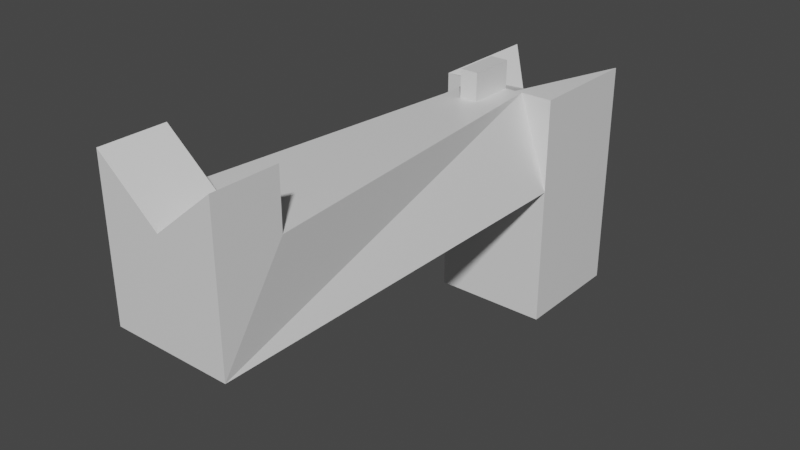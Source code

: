 # Source: Pistol.blend  (saved by Blender 2.92.15; exported with 4.5.12 LTS)
import bpy
from mathutils import Matrix  # noqa: F401  (used for matrix-valued properties, if any)

bpy.ops.wm.read_factory_settings(use_empty=True)
scene = bpy.context.scene
scene.name = 'Scene'

# ---- collections
col_collection = bpy.data.collections.new('Collection'); scene.collection.children.link(col_collection)

# ---- materials (node trees are filled in below, after node groups)
mat_material = bpy.data.materials.new('Material')
mat_material.alpha_threshold = 0.0
mat_material.use_transparent_shadow = False
mat_material.line_color = (0.0, 0.0, 0.0, 1.0)

# ---- material node trees
mat_material.use_nodes = True; mat_material.node_tree.nodes.clear()
_N = mat_material.node_tree.nodes; _L = mat_material.node_tree.links
n0 = _N.new('ShaderNodeOutputMaterial'); n0.name = 'Material Output'; n0.location = (300, 300)
n1 = _N.new('ShaderNodeBsdfPrincipled'); n1.name = 'Principled BSDF'; n1.location = (10, 300)
n1.distribution = 'GGX'
n1.subsurface_method = 'BURLEY'
n1.inputs[2].default_value = 0.4
n1.inputs[3].default_value = 1.45
n1.inputs[27].default_value = (0.0, 0.0, 0.0, 1.0)
n1.inputs[28].default_value = 1.0
_L.new(n1.outputs[0], n0.inputs[0])
n0.is_active_output = True

# ---- world
world_world = bpy.data.worlds.new('World'); scene.world = world_world
world_world.use_nodes = True; world_world.node_tree.nodes.clear()
_N = world_world.node_tree.nodes; _L = world_world.node_tree.links
n0 = _N.new('ShaderNodeOutputWorld'); n0.name = 'World Output'; n0.location = (300, 300)
n1 = _N.new('ShaderNodeBackground'); n1.name = 'Background'; n1.location = (10, 300)
n1.inputs[0].default_value = (0.05088, 0.05088, 0.05088, 1.0)
_L.new(n1.outputs[0], n0.inputs[0])
n0.is_active_output = True
world_world.color = (0.05088, 0.05088, 0.05088)
world_world.use_sun_shadow = False
world_world.sun_shadow_jitter_overblur = 0.0

# ---- meshes
me_cube = bpy.data.meshes.new('Cube')
me_cube.from_pydata([(1.0, 1.0, 3.0), (1.0, 1.0, -1.0), (1.0, -1.0, 3.0), (1.0, -1.0, -1.0), (-1.0, 1.0, 3.0), (-1.0, 1.0, -1.0), (-1.0, -1.0, 3.0), (-1.0, -1.0, -1.0), (-1.0, -1.0, -1.0), (-0.4587, -1.0, 3.0), (0.4587, -1.0, 3.0), (1.0, -1.0, -1.0), (-1.0, -1.0, 1.414), (1.0, -1.0, 1.414), (-1.0, -7.915, 1.414), (-1.0, -7.915, 3.0), (1.0, -7.915, 3.0), (1.0, -7.915, 1.414), (-1.0, -6.843, 3.0), (1.0, -6.843, 3.0), (0.0, -7.915, 3.0), (0.0, -6.843, 3.0), (0.0, -7.915, 3.1), (-1.0, -7.915, 3.928), (-1.0, -6.843, 3.928), (1.0, -7.915, 3.928), (1.0, -6.843, 3.928), (0.0, -6.843, 3.1), (0.4587, -1.803, 3.0), (-0.4587, -1.803, 3.0), (0.3333, 1.0, -1.0), (-0.3333, 1.0, -1.0), (0.3333, -1.0, 3.0), (-0.3333, -1.0, 3.0), (-0.3333, -1.0, -1.0), (0.3333, -1.0, -1.0), (-0.3333, 0.2489, 2.535), (0.3333, 0.2489, 2.535), (0.1529, -1.0, 3.0), (-0.1529, -1.0, 3.0), (-0.3333, -1.0, -1.0), (0.3333, -1.0, -1.0), (0.3333, -1.0, 1.414), (-0.3333, -1.0, 1.414), (0.3333, -7.915, 1.414), (-0.3333, -7.915, 1.414), (-0.1529, -1.803, 3.0), (0.1529, -1.803, 3.0), (0.1529, -1.0, 3.474), (-0.1529, -1.0, 3.474), (-0.1529, -1.803, 3.474), (0.1529, -1.803, 3.474), (-0.3333, -2.409, 1.414), (0.3333, -2.409, 1.414), (0.3333, -1.0, 0.816), (-0.3333, -1.0, 0.816), (-0.3333, -1.449, 0.816), (0.3333, -1.449, 0.816)], [], [(36, 4, 6, 33), (6, 7, 8, 12, 9), (7, 6, 4, 5), (30, 1, 3, 35), (1, 0, 2, 3), (30, 37, 0, 1), (20, 16, 25, 22), (35, 3, 11, 41), (33, 6, 9, 39), (3, 2, 10, 13, 11), (40, 43, 12, 8), (17, 16, 20, 15, 14, 45, 44), (9, 12, 14, 15, 18, 29), (13, 10, 28, 19, 16, 17), (42, 13, 17, 44, 53), (28, 47, 46, 29, 18, 21, 19), (18, 15, 23, 24), (27, 24, 23, 22), (26, 27, 22, 25), (16, 19, 26, 25), (21, 18, 24, 27), (15, 20, 22, 23), (19, 21, 27, 26), (39, 9, 29, 46), (10, 38, 47, 28), (39, 46, 50, 49), (12, 43, 52, 45, 14), (52, 53, 44, 45), (11, 13, 42, 41), (41, 42, 43, 40), (2, 32, 38, 10), (32, 33, 39, 38), (7, 34, 40, 8), (34, 35, 41, 40), (5, 4, 36, 31), (31, 36, 37, 30), (5, 31, 34, 7), (31, 30, 35, 34), (0, 37, 32, 2), (37, 36, 33, 32), (48, 49, 50, 51), (46, 47, 51, 50), (38, 39, 49, 48), (47, 38, 48, 51), (42, 53, 57, 54), (55, 54, 57, 56), (43, 42, 54, 55), (53, 52, 56, 57), (52, 43, 55, 56)])
_uv = me_cube.uv_layers.new(name='UVMap')
_uv.uv.foreach_set('vector', [0.7917, 0.5, 0.875, 0.5, 0.875, 0.75, 0.7917, 0.75, 0.625, 0.0, 0.375, 0.0, 0.375, 0.0, 0.5, 0.0, 0.625, 0.0, 0.375, 0.0, 0.625, 0.0, 0.625, 0.25, 0.375, 0.25, 0.2917, 0.5, 0.375, 0.5, 0.375, 0.75, 0.2917, 0.75, 0.375, 0.5, 0.625, 0.5, 0.625, 0.75, 0.375, 0.75, 0.375, 0.4167, 0.625, 0.4167, 0.625, 0.5, 0.375, 0.5, 0.625, 0.875, 0.625, 0.75, 0.625, 0.75, 0.625, 0.875, 0.2917, 0.75, 0.375, 0.75, 0.375, 0.75, 0.2917, 0.75, 0.7917, 0.75, 0.875, 0.75, 0.875, 0.75, 0.7917, 0.75, 0.375, 0.75, 0.625, 0.75, 0.625, 0.75, 0.5, 0.75, 0.375, 0.75, 0.375, 0.9167, 0.5, 0.9167, 0.5, 1.0, 0.375, 1.0, 0.5, 0.75, 0.625, 0.75, 0.625, 0.875, 0.625, 1.0, 0.5, 1.0, 0.5, 0.9167, 0.5, 0.8333, 0.625, 0.0, 0.5, 0.0, 0.5, 0.0, 0.625, 0.0, 0.625, 0.0, 0.625, 0.0, 0.5, 0.75, 0.625, 0.75, 0.625, 0.75, 0.625, 0.75, 0.625, 0.75, 0.5, 0.75, 0.5, 0.8333, 0.5, 0.75, 0.5, 0.75, 0.5, 0.8333, 0.5, 0.8333, 0.625, 0.75, 0.7083, 0.75, 0.7917, 0.75, 0.875, 0.75, 0.875, 0.75, 0.75, 0.75, 0.625, 0.75, 0.625, 0.0, 0.625, 0.0, 0.625, 0.0, 0.625, 0.0, 0.75, 0.75, 0.875, 0.75, 0.875, 0.75, 0.75, 0.75, 0.625, 0.75, 0.75, 0.75, 0.75, 0.75, 0.625, 0.75, 0.625, 0.75, 0.625, 0.75, 0.625, 0.75, 0.625, 0.75, 0.75, 0.75, 0.875, 0.75, 0.875, 0.75, 0.75, 0.75, 0.625, 1.0, 0.625, 0.875, 0.625, 0.875, 0.625, 1.0, 0.625, 0.75, 0.75, 0.75, 0.75, 0.75, 0.625, 0.75, 0.7917, 0.75, 0.875, 0.75, 0.875, 0.75, 0.7917, 0.75, 0.625, 0.75, 0.7083, 0.75, 0.7083, 0.75, 0.625, 0.75, 0.7917, 0.75, 0.7917, 0.75, 0.7917, 0.75, 0.7917, 0.75, 0.5, 1.0, 0.5, 0.9167, 0.5, 0.9167, 0.5, 0.9167, 0.5, 1.0, 0.5, 0.9167, 0.5, 0.8333, 0.5, 0.8333, 0.5, 0.9167, 0.375, 0.75, 0.5, 0.75, 0.5, 0.8333, 0.375, 0.8333, 0.375, 0.8333, 0.5, 0.8333, 0.5, 0.9167, 0.375, 0.9167, 0.625, 0.75, 0.7083, 0.75, 0.7083, 0.75, 0.625, 0.75, 0.7083, 0.75, 0.7917, 0.75, 0.7917, 0.75, 0.7083, 0.75, 0.125, 0.75, 0.2083, 0.75, 0.2083, 0.75, 0.125, 0.75, 0.2083, 0.75, 0.2917, 0.75, 0.2917, 0.75, 0.2083, 0.75, 0.375, 0.25, 0.625, 0.25, 0.625, 0.3333, 0.375, 0.3333, 0.375, 0.3333, 0.625, 0.3333, 0.625, 0.4167, 0.375, 0.4167, 0.125, 0.5, 0.2083, 0.5, 0.2083, 0.75, 0.125, 0.75, 0.2083, 0.5, 0.2917, 0.5, 0.2917, 0.75, 0.2083, 0.75, 0.625, 0.5, 0.7083, 0.5, 0.7083, 0.75, 0.625, 0.75, 0.7083, 0.5, 0.7917, 0.5, 0.7917, 0.75, 0.7083, 0.75, 0.7083, 0.75, 0.7917, 0.75, 0.7917, 0.75, 0.7083, 0.75, 0.7917, 0.75, 0.7083, 0.75, 0.7083, 0.75, 0.7917, 0.75, 0.7083, 0.75, 0.7917, 0.75, 0.7917, 0.75, 0.7083, 0.75, 0.7083, 0.75, 0.7083, 0.75, 0.7083, 0.75, 0.7083, 0.75, 0.5, 0.8333, 0.5, 0.8333, 0.5, 0.8333, 0.5, 0.8333, 0.5, 0.9167, 0.5, 0.8333, 0.5, 0.8333, 0.5, 0.9167, 0.5, 0.9167, 0.5, 0.8333, 0.5, 0.8333, 0.5, 0.9167, 0.5, 0.8333, 0.5, 0.9167, 0.5, 0.9167, 0.5, 0.8333, 0.5, 0.9167, 0.5, 0.9167, 0.5, 0.9167, 0.5, 0.9167])
me_cube.materials.append(mat_material)
me_cube.use_remesh_preserve_volume = False
me_cube.use_remesh_preserve_attributes = False
me_cube.use_mirror_vertex_groups = False
me_cube.update()

# ---- objects
ob_cube = bpy.data.objects.new('Cube', me_cube)

# ---- transforms, parenting, visibility, modifiers, constraints
ob_cube.location = (0.0, 0.0, 0.0)
ob_cube.lock_rotations_4d = False
ob_cube.empty_display_type = 'ARROWS'
ob_cube.lineart.crease_threshold = 0.0

# ---- collection membership
col_collection.objects.link(ob_cube)

# ---- scene / render settings (as saved in the file)
scene.frame_start = 1; scene.frame_end = 250; scene.frame_set(1)
scene.render.engine = 'BLENDER_EEVEE_NEXT'
scene.cycles.use_denoising = False
scene.cycles.samples = 128
scene.cycles.sampling_pattern = 'TABULATED_SOBOL'
scene.cycles.use_adaptive_sampling = False
scene.cycles.use_light_tree = False
scene.view_settings.view_transform = 'Filmic'
bpy.context.view_layer.update()

# ---- added for rendering (the .blend has no active camera and no usable light): camera, sun
cam_auto = bpy.data.cameras.new('AutoCamera')
cam_auto.lens = 50.0
cam_auto.sensor_width = 36.0
cam_auto.clip_end = 1000.0
ob_auto_camera = bpy.data.objects.new('AutoCamera', cam_auto)
scene.collection.objects.link(ob_auto_camera)
ob_auto_camera.location = (9.60413, -14.9822, 9.14718)
ob_auto_camera.rotation_euler = (1.09748, -7.21219e-08, 0.694738)
scene.camera = ob_auto_camera
light_auto_sun = bpy.data.lights.new('AutoSun', 'SUN')
light_auto_sun.energy = 3.0
light_auto_sun.angle = 0.0523599
ob_auto_sun = bpy.data.objects.new('AutoSun', light_auto_sun)
scene.collection.objects.link(ob_auto_sun)
ob_auto_sun.rotation_euler = (0.872665, 0.174533, 0.523599)
bpy.context.view_layer.update()
